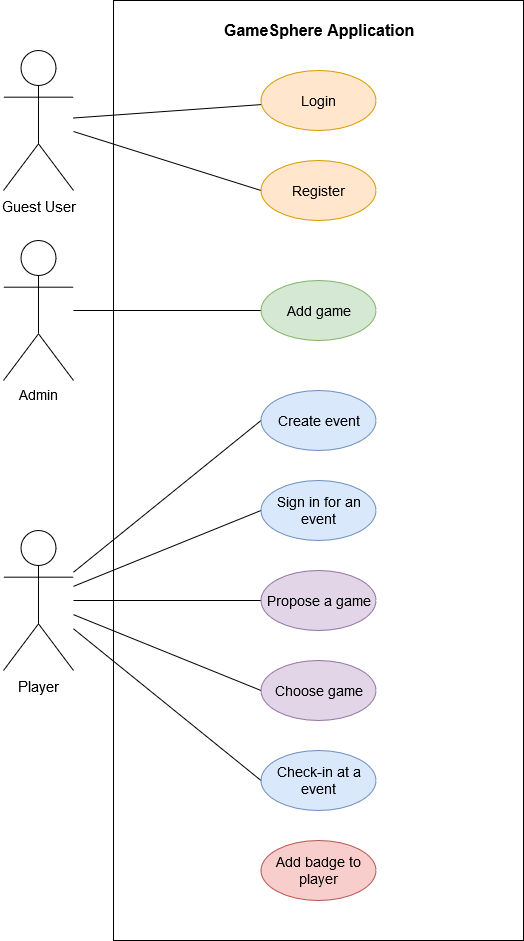

The diagram above was exported from draw.io. Its source (the exported page's mxGraphModel, read from the mxfile embedded in the PNG):
<mxGraphModel dx="1000" dy="511" grid="1" gridSize="10" guides="1" tooltips="1" connect="1" arrows="1" fold="1" page="1" pageScale="1" pageWidth="827" pageHeight="1169" math="0" shadow="0">
  <root>
    <mxCell id="0" />
    <mxCell id="1" parent="0" />
    <mxCell id="uUalnhya7XsqvNAK2rEZ-1" value="" style="rounded=0;whiteSpace=wrap;html=1;direction=south;movable=1;resizable=1;rotatable=1;deletable=1;editable=1;locked=0;connectable=1;fillColor=none;" parent="1" vertex="1">
      <mxGeometry x="350" y="140" width="410" height="940" as="geometry" />
    </mxCell>
    <mxCell id="uUalnhya7XsqvNAK2rEZ-2" value="GameSphere Application" style="text;strokeColor=none;fillColor=none;align=left;verticalAlign=middle;spacingLeft=4;spacingRight=4;overflow=hidden;points=[[0,0.5],[1,0.5]];portConstraint=eastwest;rotatable=0;whiteSpace=wrap;html=1;fontSize=16;fontStyle=1;rounded=0;" parent="1" vertex="1">
      <mxGeometry x="455" y="150" width="205" height="40" as="geometry" />
    </mxCell>
    <mxCell id="uUalnhya7XsqvNAK2rEZ-44" style="rounded=0;orthogonalLoop=1;jettySize=auto;html=1;endArrow=none;endFill=0;" parent="1" source="uUalnhya7XsqvNAK2rEZ-3" target="uUalnhya7XsqvNAK2rEZ-6" edge="1">
      <mxGeometry relative="1" as="geometry" />
    </mxCell>
    <mxCell id="uUalnhya7XsqvNAK2rEZ-45" style="rounded=0;orthogonalLoop=1;jettySize=auto;html=1;entryX=0;entryY=0.5;entryDx=0;entryDy=0;endArrow=none;endFill=0;" parent="1" source="uUalnhya7XsqvNAK2rEZ-3" target="uUalnhya7XsqvNAK2rEZ-7" edge="1">
      <mxGeometry relative="1" as="geometry" />
    </mxCell>
    <mxCell id="uUalnhya7XsqvNAK2rEZ-3" value="Guest User" style="shape=umlActor;verticalLabelPosition=bottom;verticalAlign=top;html=1;outlineConnect=0;fontSize=15;rounded=0;" parent="1" vertex="1">
      <mxGeometry x="240" y="190" width="70" height="140" as="geometry" />
    </mxCell>
    <mxCell id="uUalnhya7XsqvNAK2rEZ-35" style="rounded=0;orthogonalLoop=1;jettySize=auto;html=1;entryX=0;entryY=0.5;entryDx=0;entryDy=0;endArrow=none;endFill=0;" parent="1" source="uUalnhya7XsqvNAK2rEZ-4" target="uUalnhya7XsqvNAK2rEZ-24" edge="1">
      <mxGeometry relative="1" as="geometry">
        <mxPoint x="310" y="600" as="targetPoint" />
      </mxGeometry>
    </mxCell>
    <mxCell id="uUalnhya7XsqvNAK2rEZ-37" style="rounded=0;orthogonalLoop=1;jettySize=auto;html=1;entryX=0;entryY=0.5;entryDx=0;entryDy=0;endArrow=none;endFill=0;" parent="1" source="uUalnhya7XsqvNAK2rEZ-4" target="uUalnhya7XsqvNAK2rEZ-19" edge="1">
      <mxGeometry relative="1" as="geometry" />
    </mxCell>
    <mxCell id="uUalnhya7XsqvNAK2rEZ-38" style="rounded=0;orthogonalLoop=1;jettySize=auto;html=1;entryX=0;entryY=0.5;entryDx=0;entryDy=0;endArrow=none;endFill=0;" parent="1" source="uUalnhya7XsqvNAK2rEZ-4" target="uUalnhya7XsqvNAK2rEZ-25" edge="1">
      <mxGeometry relative="1" as="geometry" />
    </mxCell>
    <mxCell id="uUalnhya7XsqvNAK2rEZ-39" style="rounded=0;orthogonalLoop=1;jettySize=auto;html=1;entryX=0;entryY=0.5;entryDx=0;entryDy=0;endArrow=none;endFill=0;" parent="1" source="uUalnhya7XsqvNAK2rEZ-4" target="uUalnhya7XsqvNAK2rEZ-20" edge="1">
      <mxGeometry relative="1" as="geometry" />
    </mxCell>
    <mxCell id="uUalnhya7XsqvNAK2rEZ-42" style="rounded=0;orthogonalLoop=1;jettySize=auto;html=1;entryX=0;entryY=0.5;entryDx=0;entryDy=0;endArrow=none;endFill=0;" parent="1" source="uUalnhya7XsqvNAK2rEZ-4" target="uUalnhya7XsqvNAK2rEZ-18" edge="1">
      <mxGeometry relative="1" as="geometry" />
    </mxCell>
    <mxCell id="uUalnhya7XsqvNAK2rEZ-4" value="Player" style="shape=umlActor;verticalLabelPosition=bottom;verticalAlign=top;html=1;outlineConnect=0;fontSize=15;rounded=0;" parent="1" vertex="1">
      <mxGeometry x="240" y="670" width="70" height="140" as="geometry" />
    </mxCell>
    <mxCell id="uUalnhya7XsqvNAK2rEZ-6" value="Login" style="ellipse;whiteSpace=wrap;html=1;fillColor=#ffe6cc;strokeColor=#d79b00;fontSize=14;verticalAlign=middle;fontStyle=0;fontColor=#000000;rounded=0;" parent="1" vertex="1">
      <mxGeometry x="497.5" y="210" width="115" height="60" as="geometry" />
    </mxCell>
    <mxCell id="uUalnhya7XsqvNAK2rEZ-7" value="Register" style="ellipse;whiteSpace=wrap;html=1;fillColor=#ffe6cc;strokeColor=#d79b00;fontSize=14;verticalAlign=middle;fontStyle=0;fontColor=#000000;rounded=0;" parent="1" vertex="1">
      <mxGeometry x="497.5" y="300" width="115" height="60" as="geometry" />
    </mxCell>
    <mxCell id="uUalnhya7XsqvNAK2rEZ-18" value="Sign in for an event" style="ellipse;whiteSpace=wrap;html=1;fillColor=#dae8fc;strokeColor=#6c8ebf;fontSize=14;verticalAlign=middle;fontStyle=0;rounded=0;" parent="1" vertex="1">
      <mxGeometry x="497.5" y="620" width="115" height="60" as="geometry" />
    </mxCell>
    <mxCell id="uUalnhya7XsqvNAK2rEZ-19" value="Propose a game" style="ellipse;whiteSpace=wrap;html=1;fillColor=#e1d5e7;strokeColor=#9673a6;fontSize=14;verticalAlign=middle;fontStyle=0;fontColor=#000000;rounded=0;" parent="1" vertex="1">
      <mxGeometry x="497.5" y="710" width="115" height="60" as="geometry" />
    </mxCell>
    <mxCell id="uUalnhya7XsqvNAK2rEZ-20" value="Check-in at a event" style="ellipse;whiteSpace=wrap;html=1;fillColor=#dae8fc;strokeColor=#6c8ebf;fontSize=14;verticalAlign=middle;fontStyle=0;rounded=0;" parent="1" vertex="1">
      <mxGeometry x="497.5" y="890" width="115" height="60" as="geometry" />
    </mxCell>
    <mxCell id="uUalnhya7XsqvNAK2rEZ-23" value="&lt;div&gt;Add badge to player&lt;br&gt;&lt;/div&gt;" style="ellipse;whiteSpace=wrap;html=1;fillColor=#f8cecc;strokeColor=#b85450;fontSize=14;verticalAlign=middle;fontStyle=0;fontColor=#000000;rounded=0;" parent="1" vertex="1">
      <mxGeometry x="497.5" y="980" width="115" height="60" as="geometry" />
    </mxCell>
    <mxCell id="uUalnhya7XsqvNAK2rEZ-24" value="Create event" style="ellipse;whiteSpace=wrap;html=1;fillColor=#dae8fc;strokeColor=#6c8ebf;fontSize=14;verticalAlign=middle;fontStyle=0;rounded=0;" parent="1" vertex="1">
      <mxGeometry x="497.5" y="530" width="115" height="60" as="geometry" />
    </mxCell>
    <mxCell id="uUalnhya7XsqvNAK2rEZ-25" value="Choose game" style="ellipse;whiteSpace=wrap;html=1;fillColor=#e1d5e7;strokeColor=#9673a6;fontSize=14;verticalAlign=middle;fontStyle=0;fontColor=#000000;rounded=0;" parent="1" vertex="1">
      <mxGeometry x="497.5" y="800" width="115" height="60" as="geometry" />
    </mxCell>
    <mxCell id="gSRez4o1Dg4-dkYSrcUM-9" style="edgeStyle=orthogonalEdgeStyle;rounded=0;orthogonalLoop=1;jettySize=auto;html=1;endArrow=none;endFill=0;" edge="1" parent="1" source="gSRez4o1Dg4-dkYSrcUM-10" target="gSRez4o1Dg4-dkYSrcUM-11">
      <mxGeometry relative="1" as="geometry" />
    </mxCell>
    <mxCell id="gSRez4o1Dg4-dkYSrcUM-10" value="Admin" style="shape=umlActor;verticalLabelPosition=bottom;verticalAlign=top;html=1;outlineConnect=0;fontSize=14;rounded=0;" vertex="1" parent="1">
      <mxGeometry x="240" y="380" width="70" height="140" as="geometry" />
    </mxCell>
    <mxCell id="gSRez4o1Dg4-dkYSrcUM-11" value="Add game" style="ellipse;whiteSpace=wrap;html=1;fillColor=#d5e8d4;strokeColor=#82b366;fontSize=14;verticalAlign=middle;fontStyle=0;rounded=0;" vertex="1" parent="1">
      <mxGeometry x="497.5" y="420" width="115" height="60" as="geometry" />
    </mxCell>
  </root>
</mxGraphModel>